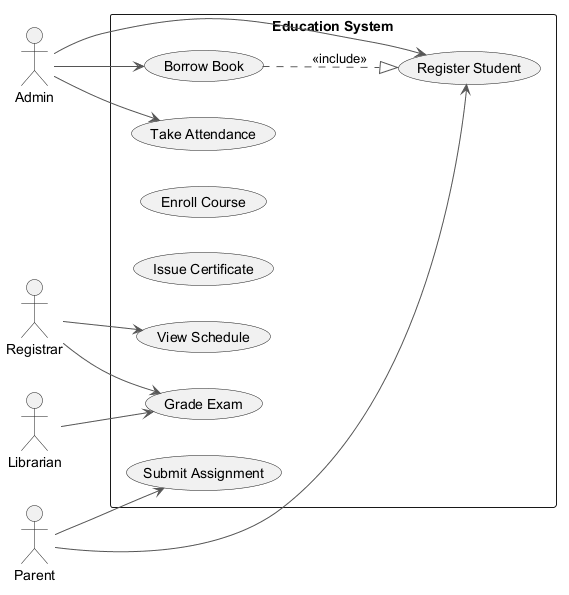

The diagram above was rendered by PlantUML. Its source (embedded in the PNG):
@startuml
skinparam backgroundColor #FFFFFF
skinparam classBackgroundColor #E8F4FA
skinparam classBorderColor #2C7DA0
skinparam ArrowColor #555555
left to right direction
actor "Registrar" as Registrar
actor "Librarian" as Librarian
actor "Parent" as Parent
actor "Admin" as Admin
rectangle "Education System" {
  usecase "Submit Assignment" as UC_SubmitAssignment
  usecase "Borrow Book" as UC_BorrowBook
  usecase "Enroll Course" as UC_EnrollCourse
  usecase "Issue Certificate" as UC_IssueCertificate
  usecase "Take Attendance" as UC_TakeAttendance
  usecase "Register Student" as UC_RegisterStudent
  usecase "View Schedule" as UC_ViewSchedule
  usecase "Grade Exam" as UC_GradeExam
}
Registrar --> UC_GradeExam
Registrar --> UC_ViewSchedule
Librarian --> UC_GradeExam
Parent --> UC_RegisterStudent
Parent --> UC_SubmitAssignment
Admin --> UC_BorrowBook
Admin --> UC_RegisterStudent
Admin --> UC_TakeAttendance
UC_BorrowBook ..|> UC_RegisterStudent : <<include>>
@enduml